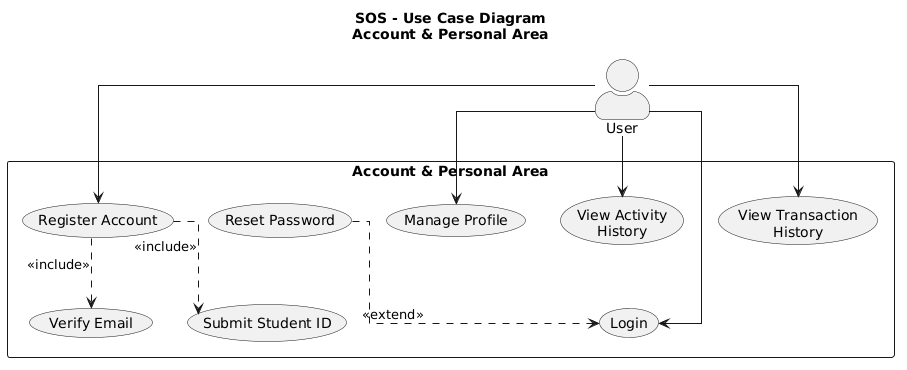

The diagram above was rendered by PlantUML. Its source (embedded in the PNG):
@startuml
title SOS - Use Case Diagram\nAccount & Personal Area

top to bottom direction

skinparam packageStyle rectangle
skinparam shadowing false
skinparam actorStyle awesome
skinparam linetype ortho

actor "User" as User

rectangle "Account & Personal Area" {

    usecase "Register Account" as UC_Register
    usecase "Verify Email" as UC_Email
    usecase "Submit Student ID" as UC_StudentID

    usecase "Login" as UC_Login
    usecase "Reset Password" as UC_Reset

    usecase "Manage Profile" as UC_Profile

    usecase "View Activity\nHistory" as UC_Activity
    usecase "View Transaction\nHistory" as UC_Transaction
}

User --> UC_Register
User --> UC_Login
User --> UC_Profile
User --> UC_Activity
User --> UC_Transaction

UC_Register ..> UC_Email : <<include>>
UC_Register ..> UC_StudentID : <<include>>

UC_Reset ..> UC_Login : <<extend>>
@enduml